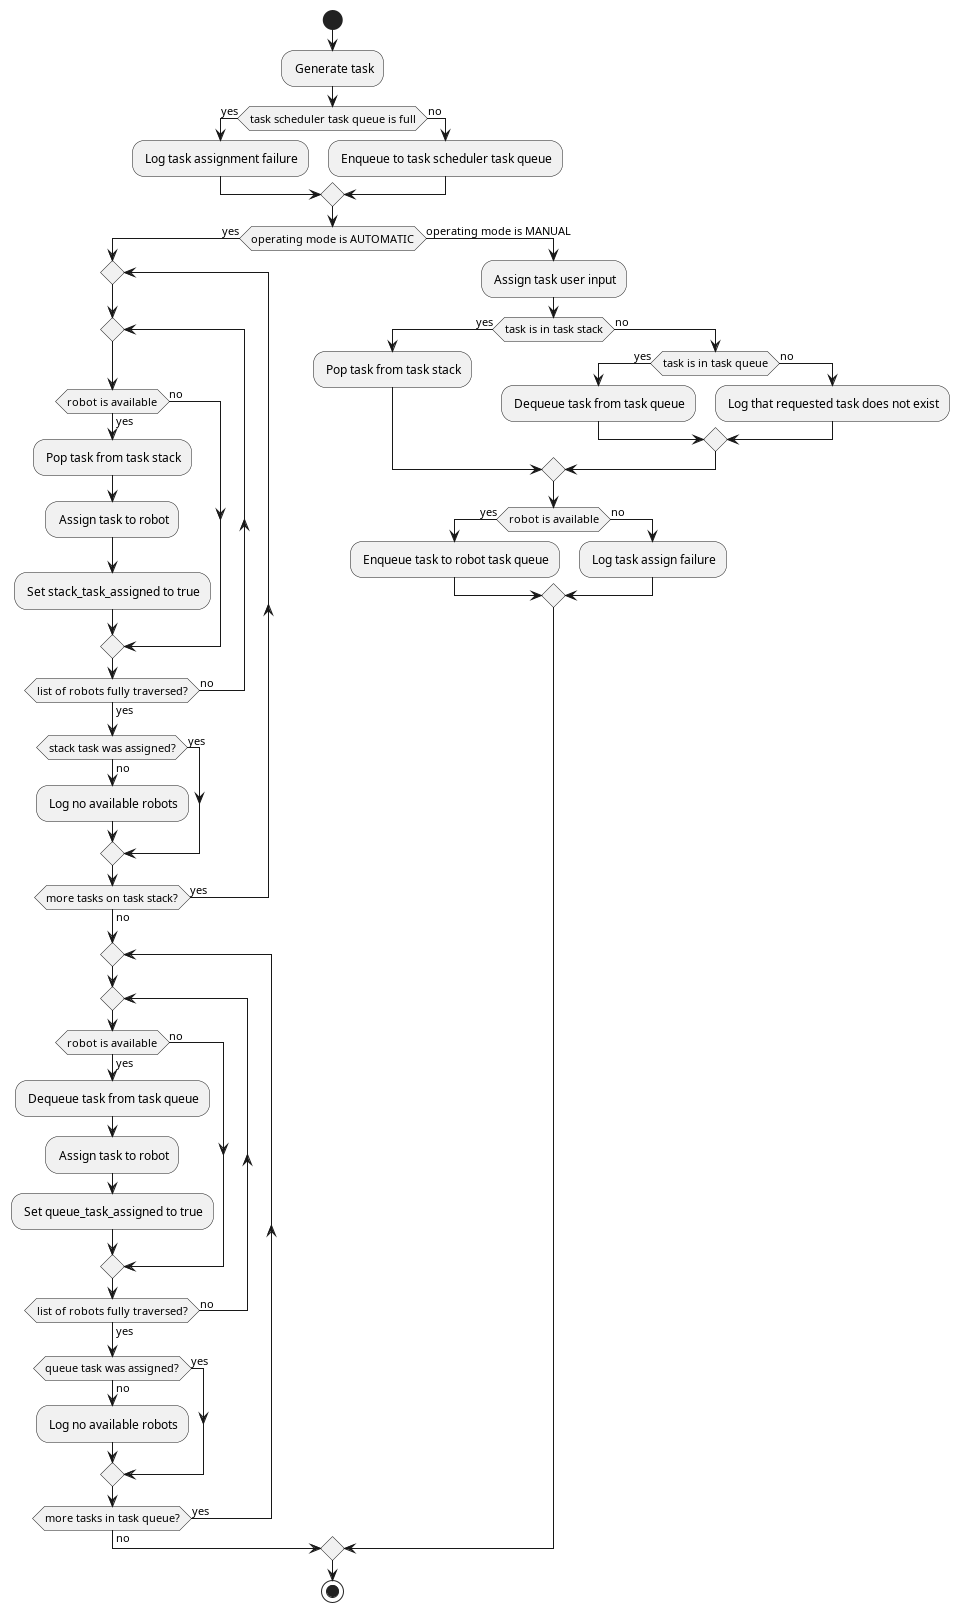

The diagram above was rendered by PlantUML. Its source (embedded in the PNG):
@startuml

start

: Generate task;

if (task scheduler task queue is full) then (yes)
    : Log task assignment failure;
else (no)
    : Enqueue to task scheduler task queue;
endif
if (operating mode is AUTOMATIC) then (yes)
    repeat
        repeat
            if (robot is available) then (yes)
                : Pop task from task stack;
                : Assign task to robot;
                : Set stack_task_assigned to true;
            else (no)
            endif
        repeat while (list of robots fully traversed?) is (no) not (yes)
        if (stack task was assigned?) then (no)
            : Log no available robots;
        else (yes)
        endif
    repeat while (more tasks on task stack?) is (yes) not (no)

    repeat
        repeat
            if (robot is available) then (yes)
                : Dequeue task from task queue;
                : Assign task to robot;
                : Set queue_task_assigned to true;
            else (no)
            endif
        repeat while (list of robots fully traversed?) is (no) not (yes)
        if (queue task was assigned?) then (no)
            : Log no available robots;
        else (yes)
        endif
    repeat while (more tasks in task queue?) is (yes) not (no)

else (operating mode is MANUAL)
    : Assign task user input;
    if (task is in task stack) then (yes)
        : Pop task from task stack;
    else (no)
        if (task is in task queue) then (yes)
            : Dequeue task from task queue;
        else (no)
            : Log that requested task does not exist;
        endif
    endif
    if (robot is available) then (yes)
        : Enqueue task to robot task queue;
    else (no)
        : Log task assign failure;
    endif
endif

stop

@enduml